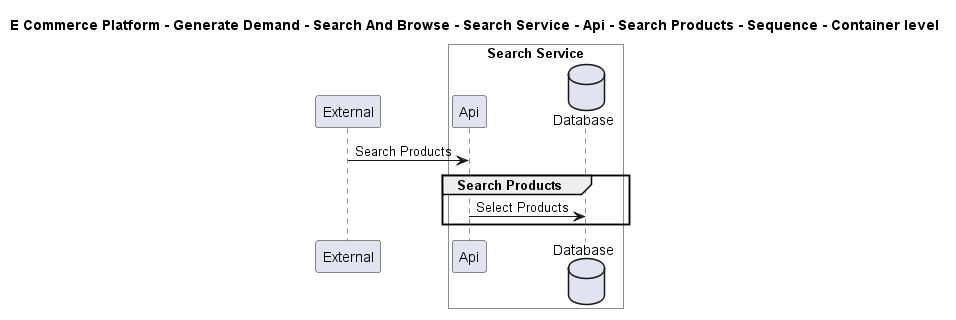

The diagram above was rendered by PlantUML. Its source (embedded in the PNG):
@startuml

title E Commerce Platform - Generate Demand - Search And Browse - Search Service - Api - Search Products - Sequence - Container level

participant "External" as C4InterFlow.SoftwareSystems.ExternalSystem

box "Search Service" #White
    participant "Api" as ECommercePlatform.GenerateDemand.SearchAndBrowse.SoftwareSystems.SearchService.Containers.Api
    database "Database" as ECommercePlatform.GenerateDemand.SearchAndBrowse.SoftwareSystems.SearchService.Containers.Database
end box


C4InterFlow.SoftwareSystems.ExternalSystem -> ECommercePlatform.GenerateDemand.SearchAndBrowse.SoftwareSystems.SearchService.Containers.Api : Search Products
group Search Products
ECommercePlatform.GenerateDemand.SearchAndBrowse.SoftwareSystems.SearchService.Containers.Api -> ECommercePlatform.GenerateDemand.SearchAndBrowse.SoftwareSystems.SearchService.Containers.Database : Select Products
end


@enduml